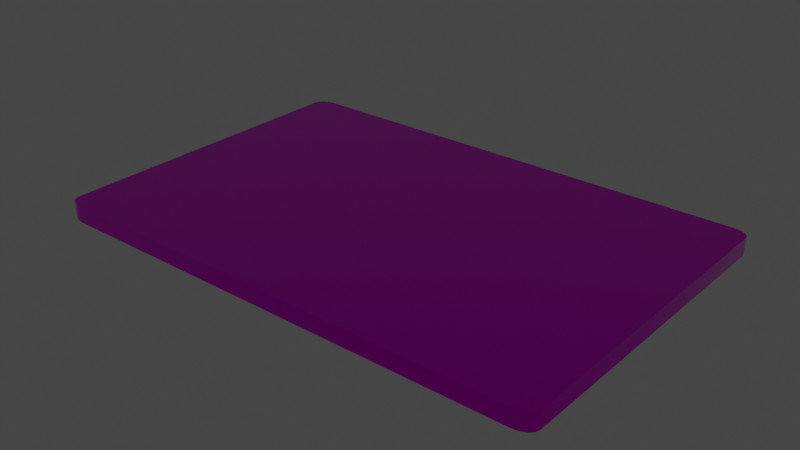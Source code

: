 # Source: Panel_v001.blend  (saved by Blender 3.3.6; exported with 4.5.12 LTS)
import bpy
from mathutils import Matrix  # noqa: F401  (used for matrix-valued properties, if any)

bpy.ops.wm.read_factory_settings(use_empty=True)
scene = bpy.context.scene
scene.name = 'Scene'

# ---- collections
col_collection = bpy.data.collections.new('Collection'); scene.collection.children.link(col_collection)

# ---- images (referenced by path relative to the original .blend; pixels are not part of the script)
import os
ASSET_DIR = os.environ.get("B2B_ASSET_DIR", "")  # directory of the original .blend (textures are referenced by path, not embedded)
HERE = os.path.dirname(os.path.abspath(__file__))  # packed textures are extracted next to this script under _unpacked/

def load_image(name, relpath, width, height, colorspace="sRGB"):
    """Load a texture the original file referenced (path relative to the .blend, or extracted next to this script)."""
    p = next((c for c in (os.path.join(HERE, relpath), os.path.join(ASSET_DIR, relpath)) if relpath and os.path.exists(c)), "")
    if p:
        img = bpy.data.images.load(p, check_existing=True)
        img.name = name
    else:  # same state as the original file: an image datablock whose file is absent (Cycles renders it pink)
        img = bpy.data.images.new(name, width, height)
        img.source = "FILE"
        img.filepath = "//" + (relpath or name)
    img.colorspace_settings.name = colorspace
    return img
img_touchmenudiffuse_png_001 = load_image('TouchMenuDiffuse.png.001', 'TouchMenuDiffuse.png', 1024, 1024, 'sRGB')
img_touchmenumrao_png_001 = load_image('TouchMenuMRAO.png.001', 'TouchMenuMRAO.png', 1024, 1024, 'Non-Color')

# ---- materials (node trees are filled in below, after node groups)
mat_material = bpy.data.materials.new('Material')
mat_material.alpha_threshold = 0.0
mat_material.line_color = (0.0, 0.0, 0.0, 1.0)

# ---- node groups
ng_gltf_material_output = bpy.data.node_groups.new('glTF Material Output', 'ShaderNodeTree')
_s = ng_gltf_material_output.interface.new_socket(name='Occlusion', in_out='INPUT', socket_type='NodeSocketFloat')
_s = ng_gltf_material_output.interface.new_socket(name='Thickness', in_out='INPUT', socket_type='NodeSocketFloat')
_s = ng_gltf_material_output.interface.new_socket(name='Specular', in_out='INPUT', socket_type='NodeSocketFloat')
_s.default_value = 1.0
_s = ng_gltf_material_output.interface.new_socket(name='Specular Color', in_out='INPUT', socket_type='NodeSocketColor')
_s.default_value = (1.0, 1.0, 1.0, 1.0)
_N = ng_gltf_material_output.nodes; _L = ng_gltf_material_output.links
n0 = _N.new('NodeGroupOutput'); n0.name = 'Group Output'; n0.location = (0, 0)
n1 = _N.new('NodeGroupInput'); n1.name = 'Group Input'; n1.location = (-200, 0)
n0.is_active_output = True

# ---- material node trees
mat_material.use_nodes = True; mat_material.node_tree.nodes.clear()
_N = mat_material.node_tree.nodes; _L = mat_material.node_tree.links
n0 = _N.new('ShaderNodeOutputMaterial'); n0.name = 'Material Output'; n0.location = (425, 300)
n1 = _N.new('ShaderNodeGroup'); n1.name = 'Group'; n1.location = (-59, -438)
n1.width = 241
n1.node_tree = ng_gltf_material_output
n1.inputs[1].default_value = 0.0
n1.inputs[2].default_value = 1.0
n1.inputs[3].default_value = (1.0, 1.0, 1.0, 1.0)
n2 = _N.new('ShaderNodeSeparateColor'); n2.name = 'Separate Color'; n2.location = (-355, 153)
n3 = _N.new('ShaderNodeBsdfPrincipled'); n3.name = 'Principled BSDF'; n3.location = (53, 349)
n3.distribution = 'GGX'
n3.subsurface_method = 'RANDOM_WALK_SKIN'
n3.inputs[3].default_value = 1.45
n3.inputs[20].default_value = 0.0
n3.inputs[27].default_value = (0.0, 0.0, 0.0, 1.0)
n3.inputs[28].default_value = 1.0
n4 = _N.new('ShaderNodeTexImage'); n4.name = 'Image Texture'; n4.location = (-570, 471)
n4.width = 459
n4.image = img_touchmenudiffuse_png_001
n5 = _N.new('ShaderNodeTexImage'); n5.name = 'Image Texture.001'; n5.location = (-755, 167)
n5.width = 342
n5.image = img_touchmenumrao_png_001
_L.new(n3.outputs[0], n0.inputs[0])
_L.new(n5.outputs[0], n2.inputs[0])
_L.new(n2.outputs[0], n1.inputs[0])
_L.new(n2.outputs[2], n3.inputs[1])
_L.new(n2.outputs[1], n3.inputs[2])
_L.new(n4.outputs[0], n3.inputs[0])
n0.is_active_output = True

# ---- world
world_world = bpy.data.worlds.new('World'); scene.world = world_world
world_world.use_nodes = True; world_world.node_tree.nodes.clear()
_N = world_world.node_tree.nodes; _L = world_world.node_tree.links
n0 = _N.new('ShaderNodeOutputWorld'); n0.name = 'World Output'; n0.location = (300, 300)
n1 = _N.new('ShaderNodeBackground'); n1.name = 'Background'; n1.location = (10, 300)
n1.inputs[0].default_value = (0.05088, 0.05088, 0.05088, 1.0)
_L.new(n1.outputs[0], n0.inputs[0])
n0.is_active_output = True
world_world.color = (0.05088, 0.05088, 0.05088)
world_world.use_sun_shadow = False
world_world.sun_shadow_jitter_overblur = 0.0

# ---- meshes
me_panel = bpy.data.meshes.new('panel')
me_panel.from_pydata([(0.15, -0.09336, -0.005), (0.14, -0.1, -0.005), (0.1492, -0.0959, -0.005), (0.1471, -0.09806, -0.005), (0.1439, -0.09949, -0.005), (0.14, -0.1, 0.005), (0.15, -0.09336, 0.005), (0.1439, -0.09949, 0.005), (0.1471, -0.09806, 0.005), (0.1492, -0.0959, 0.005), (-0.14, -0.1, -0.005), (-0.15, -0.09336, -0.005), (-0.1439, -0.09949, -0.005), (-0.1471, -0.09806, -0.005), (-0.1492, -0.0959, -0.005), (-0.15, -0.09336, 0.005), (-0.14, -0.1, 0.005), (-0.1492, -0.0959, 0.005), (-0.1471, -0.09806, 0.005), (-0.1439, -0.09949, 0.005), (0.14, 0.1, -0.005), (0.15, 0.09336, -0.005), (0.1439, 0.09949, -0.005), (0.1471, 0.09806, -0.005), (0.1492, 0.0959, -0.005), (0.15, 0.09336, 0.005), (0.14, 0.1, 0.005), (0.1492, 0.0959, 0.005), (0.1471, 0.09806, 0.005), (0.1439, 0.09949, 0.005), (-0.15, 0.09336, -0.005), (-0.14, 0.1, -0.005), (-0.1492, 0.0959, -0.005), (-0.1471, 0.09806, -0.005), (-0.1439, 0.09949, -0.005), (-0.14, 0.1, 0.005), (-0.15, 0.09336, 0.005), (-0.1439, 0.09949, 0.005), (-0.1471, 0.09806, 0.005), (-0.1492, 0.0959, 0.005)], [], [(21, 25, 6, 0), (31, 35, 26, 20), (35, 37, 38, 39, 36, 15, 17, 18, 19, 16, 5, 7, 8, 9, 6, 25, 27, 28, 29, 26), (1, 5, 16, 10), (11, 15, 36, 30), (0, 6, 9, 2), (2, 9, 8, 3), (3, 8, 7, 4), (4, 7, 5, 1), (15, 11, 14, 17), (17, 14, 13, 18), (18, 13, 12, 19), (19, 12, 10, 16), (35, 31, 34, 37), (37, 34, 33, 38), (38, 33, 32, 39), (39, 32, 30, 36), (25, 21, 24, 27), (27, 24, 23, 28), (28, 23, 22, 29), (29, 22, 20, 26), (10, 12, 13, 14, 11, 30, 32, 33, 34, 31, 20, 22, 23, 24, 21, 0, 2, 3, 4, 1)])
me_panel.polygons.foreach_set('use_smooth', [1, 1, 0, 1, 1, 1, 1, 1, 1, 1, 1, 1, 1, 1, 1, 1, 1, 1, 1, 1, 1, 0])
_k = set([(0, 2), (0, 21), (1, 4), (1, 10), (2, 3), (3, 4), (5, 7), (5, 16), (6, 9), (6, 25), (7, 8), (8, 9), (10, 12), (11, 14), (11, 30), (12, 13), (13, 14), (15, 17), (15, 36), (16, 19), (17, 18), (18, 19), (20, 22), (20, 31), (21, 24), (22, 23), (23, 24), (25, 27), (26, 29), (26, 35), (27, 28), (28, 29), (30, 32), (31, 34), (32, 33), (33, 34), (35, 37), (36, 39), (37, 38), (38, 39)])
me_panel.attributes.new('sharp_edge', 'BOOLEAN', 'EDGE').data.foreach_set('value', [ (min(e.vertices), max(e.vertices)) in _k for e in me_panel.edges])
_uv = me_panel.uv_layers.new(name='UVMap')
_uv.uv.foreach_set('vector', [0.8104, 0.2914, 0.8104, 0.3247, 0.188, 0.3247, 0.188, 0.2914, 0.03238, 0.2914, 0.03238, 0.3247, 0.966, 0.3247, 0.966, 0.2914, 0.03324, 1.0, 0.02054, 0.9983, 0.009778, 0.9935, 0.002584, 0.9863, 5.835e-05, 0.9778, 5.835e-05, 0.3552, 0.002584, 0.3467, 0.009778, 0.3396, 0.02054, 0.3348, 0.03324, 0.3331, 0.9672, 0.3331, 0.9799, 0.3348, 0.9906, 0.3396, 0.9978, 0.3467, 1.0, 0.3552, 1.0, 0.9778, 0.9978, 0.9863, 0.9906, 0.9935, 0.9799, 0.9983, 0.9672, 1.0, 0.966, 0.2914, 0.966, 0.3247, 0.03238, 0.3247, 0.03238, 0.2914, 0.188, 0.2914, 0.188, 0.3247, 0.8104, 0.3247, 0.8104, 0.2914, 0.188, 0.2914, 0.188, 0.3247, 0.1795, 0.3247, 0.1795, 0.2914, 0.9967, 0.2914, 0.9967, 0.3247, 0.9895, 0.3247, 0.9895, 0.2914, 0.9895, 0.2914, 0.9895, 0.3247, 0.9787, 0.3247, 0.9787, 0.2914, 0.9787, 0.2914, 0.9787, 0.3247, 0.966, 0.3247, 0.966, 0.2914, 0.188, 0.3247, 0.188, 0.2914, 0.1795, 0.2914, 0.1795, 0.3247, 0.001733, 0.3247, 0.001733, 0.2914, 0.008925, 0.2914, 0.008925, 0.3247, 0.008925, 0.3247, 0.008925, 0.2914, 0.01969, 0.2914, 0.01969, 0.3247, 0.01969, 0.3247, 0.01969, 0.2914, 0.03238, 0.2914, 0.03238, 0.3247, 0.03238, 0.3247, 0.03238, 0.2914, 0.01969, 0.2914, 0.01969, 0.3247, 0.01969, 0.3247, 0.01969, 0.2914, 0.008925, 0.2914, 0.008925, 0.3247, 0.008925, 0.3247, 0.008925, 0.2914, 0.001733, 0.2914, 0.001733, 0.3247, 0.8189, 0.3247, 0.8189, 0.2914, 0.8104, 0.2914, 0.8104, 0.3247, 0.8104, 0.3247, 0.8104, 0.2914, 0.8189, 0.2914, 0.8189, 0.3247, 0.9967, 0.3247, 0.9967, 0.2914, 0.9895, 0.2914, 0.9895, 0.3247, 0.9895, 0.3247, 0.9895, 0.2914, 0.9787, 0.2914, 0.9787, 0.3247, 0.9787, 0.3247, 0.9787, 0.2914, 0.966, 0.2914, 0.966, 0.3247, 0.02184, 0.284, 0.01653, 0.2833, 0.01203, 0.2813, 0.009027, 0.2783, 0.007971, 0.2748, 0.007971, 0.01452, 0.009027, 0.01098, 0.01203, 0.00798, 0.01653, 0.005975, 0.02184, 0.005271, 0.4123, 0.005271, 0.4176, 0.005975, 0.4221, 0.00798, 0.4251, 0.01098, 0.4261, 0.01452, 0.4261, 0.2748, 0.4251, 0.2783, 0.4221, 0.2813, 0.4176, 0.2833, 0.4123, 0.284])
me_panel.materials.append(mat_material)
me_panel.use_remesh_fix_poles = True
me_panel.use_remesh_preserve_attributes = False
me_panel.update()

# ---- objects
ob_panel = bpy.data.objects.new('panel', me_panel)
ob_simple_button_001 = bpy.data.objects.new('Simple Button.001', None)
ob_horizontal_slider_001 = bpy.data.objects.new('Horizontal Slider.001', None)
ob_vertical_slider_001 = bpy.data.objects.new('Vertical Slider.001', None)
ob_button_ref_pic = bpy.data.objects.new('Button Ref Pic', None)
ob_hslider_ref_pic_001 = bpy.data.objects.new('hSlider Ref Pic.001', None)
ob_vslider_ref_pic = bpy.data.objects.new('vSlider Ref Pic', None)
ob_vertical_slider_002 = bpy.data.objects.new('Vertical Slider.002', None)
ob_vslider_ref_pic_002 = bpy.data.objects.new('vSlider Ref Pic.002', None)
ob_horizontal_slider_002 = bpy.data.objects.new('Horizontal Slider.002', None)
ob_hslider_ref_pic_002 = bpy.data.objects.new('hSlider Ref Pic.002', None)
ob_simple_button_002 = bpy.data.objects.new('Simple Button.002', None)
ob_button_ref_pic_001 = bpy.data.objects.new('Button Ref Pic.001', None)
ob_simple_button_003 = bpy.data.objects.new('Simple Button.003', None)
ob_button_ref_pic_002 = bpy.data.objects.new('Button Ref Pic.002', None)
ob_simple_button_004 = bpy.data.objects.new('Simple Button.004', None)
ob_button_ref_pic_003 = bpy.data.objects.new('Button Ref Pic.003', None)
ob_tab_001 = bpy.data.objects.new('Tab.001', None)
ob_tab_ref_pic_001 = bpy.data.objects.new('Tab Ref Pic.001', None)

# ---- transforms, parenting, visibility, modifiers, constraints
ob_panel.location = (0.0, 0.0, 0.0)
ob_simple_button_001.parent = ob_panel
ob_simple_button_001.location = (-0.1065, 0.05859, 0.005)
ob_simple_button_001.empty_display_size = 0.03
ob_horizontal_slider_001.parent = ob_panel
ob_horizontal_slider_001.location = (0.09132, 0.06353, 0.005)
ob_horizontal_slider_001.empty_display_size = 0.03
ob_vertical_slider_001.parent = ob_panel
ob_vertical_slider_001.location = (0.07041, -0.03019, 0.005)
ob_vertical_slider_001.empty_display_size = 0.03
ob_button_ref_pic.parent = ob_simple_button_001
ob_button_ref_pic.matrix_parent_inverse = Matrix(((1.0, -0.0, 0.0, 0.1065), (-0.0, 1.0, -0.0, -0.05859), (0.0, 0.0, 1.0, -0.005), (-0.0, 0.0, -0.0, 1.0)))
ob_button_ref_pic.location = (-0.1065, 0.05859, 0.005)
ob_button_ref_pic.scale = (0.02153, 0.02153, 0.02153)
ob_button_ref_pic.empty_display_type = 'IMAGE'
ob_button_ref_pic.hide_render = True
ob_button_ref_pic.show_in_front = True
ob_hslider_ref_pic_001.parent = ob_horizontal_slider_001
ob_hslider_ref_pic_001.matrix_parent_inverse = Matrix(((1.0, -0.0, 0.0, -0.09132), (-0.0, 1.0, -0.0, -0.05859), (0.0, -0.0, 1.0, -0.005), (-0.0, 0.0, -0.0, 1.0)))
ob_hslider_ref_pic_001.location = (0.09132, 0.05859, 0.005)
ob_hslider_ref_pic_001.scale = (0.07, 0.07, 0.07)
ob_hslider_ref_pic_001.empty_display_type = 'IMAGE'
ob_hslider_ref_pic_001.hide_render = True
ob_hslider_ref_pic_001.show_in_front = True
ob_vslider_ref_pic.parent = ob_vertical_slider_001
ob_vslider_ref_pic.matrix_parent_inverse = Matrix(((1.0, -0.0, 0.0, -0.09132), (-0.0, 1.0, -0.0, -0.009739), (0.0, -0.0, 1.0, -0.005), (-0.0, 0.0, -0.0, 1.0)))
ob_vslider_ref_pic.location = (0.09132, 0.009739, 0.005)
ob_vslider_ref_pic.scale = (0.07, 0.07, 0.07)
ob_vslider_ref_pic.empty_display_type = 'IMAGE'
ob_vslider_ref_pic.hide_render = True
ob_vslider_ref_pic.show_in_front = True
ob_vertical_slider_002.parent = ob_panel
ob_vertical_slider_002.location = (0.11, -0.03019, 0.005)
ob_vertical_slider_002.empty_display_size = 0.03
ob_vslider_ref_pic_002.parent = ob_vertical_slider_002
ob_vslider_ref_pic_002.matrix_parent_inverse = Matrix(((1.0, -0.0, 0.0, -0.09132), (-0.0, 1.0, -0.0, -0.009739), (0.0, -0.0, 1.0, -0.005), (-0.0, 0.0, -0.0, 1.0)))
ob_vslider_ref_pic_002.location = (0.09132, 0.009739, 0.005)
ob_vslider_ref_pic_002.scale = (0.07, 0.07, 0.07)
ob_vslider_ref_pic_002.empty_display_type = 'IMAGE'
ob_vslider_ref_pic_002.hide_render = True
ob_vslider_ref_pic_002.show_in_front = True
ob_horizontal_slider_002.parent = ob_panel
ob_horizontal_slider_002.location = (0.09132, 0.03235, 0.005)
ob_horizontal_slider_002.empty_display_size = 0.03
ob_hslider_ref_pic_002.parent = ob_horizontal_slider_002
ob_hslider_ref_pic_002.matrix_parent_inverse = Matrix(((1.0, -0.0, 0.0, -0.09132), (-0.0, 1.0, -0.0, -0.05859), (0.0, -0.0, 1.0, -0.005), (-0.0, 0.0, -0.0, 1.0)))
ob_hslider_ref_pic_002.location = (0.09132, 0.05859, 0.005)
ob_hslider_ref_pic_002.scale = (0.07, 0.07, 0.07)
ob_hslider_ref_pic_002.empty_display_type = 'IMAGE'
ob_hslider_ref_pic_002.hide_render = True
ob_hslider_ref_pic_002.show_in_front = True
ob_simple_button_002.parent = ob_panel
ob_simple_button_002.location = (-0.06539, 0.05859, 0.005)
ob_simple_button_002.empty_display_size = 0.03
ob_button_ref_pic_001.parent = ob_simple_button_002
ob_button_ref_pic_001.matrix_parent_inverse = Matrix(((1.0, -0.0, 0.0, 0.1065), (-0.0, 1.0, -0.0, -0.05859), (0.0, 0.0, 1.0, -0.005), (-0.0, 0.0, -0.0, 1.0)))
ob_button_ref_pic_001.location = (-0.1065, 0.05859, 0.005)
ob_button_ref_pic_001.scale = (0.02153, 0.02153, 0.02153)
ob_button_ref_pic_001.empty_display_type = 'IMAGE'
ob_button_ref_pic_001.hide_render = True
ob_button_ref_pic_001.show_in_front = True
ob_simple_button_003.parent = ob_panel
ob_simple_button_003.location = (-0.02432, 0.05859, 0.005)
ob_simple_button_003.empty_display_size = 0.03
ob_button_ref_pic_002.parent = ob_simple_button_003
ob_button_ref_pic_002.matrix_parent_inverse = Matrix(((1.0, -0.0, 0.0, 0.1065), (-0.0, 1.0, -0.0, -0.05859), (0.0, 0.0, 1.0, -0.005), (-0.0, 0.0, -0.0, 1.0)))
ob_button_ref_pic_002.location = (-0.1065, 0.05859, 0.005)
ob_button_ref_pic_002.scale = (0.02153, 0.02153, 0.02153)
ob_button_ref_pic_002.empty_display_type = 'IMAGE'
ob_button_ref_pic_002.hide_render = True
ob_button_ref_pic_002.show_in_front = True
ob_simple_button_004.parent = ob_panel
ob_simple_button_004.location = (0.0162, 0.05859, 0.005)
ob_simple_button_004.empty_display_size = 0.03
ob_button_ref_pic_003.parent = ob_simple_button_004
ob_button_ref_pic_003.matrix_parent_inverse = Matrix(((1.0, -0.0, 0.0, 0.1065), (-0.0, 1.0, -0.0, -0.05859), (0.0, 0.0, 1.0, -0.005), (-0.0, 0.0, -0.0, 1.0)))
ob_button_ref_pic_003.location = (-0.1065, 0.05859, 0.005)
ob_button_ref_pic_003.scale = (0.02153, 0.02153, 0.02153)
ob_button_ref_pic_003.empty_display_type = 'IMAGE'
ob_button_ref_pic_003.hide_render = True
ob_button_ref_pic_003.show_in_front = True
ob_tab_001.parent = ob_panel
ob_tab_001.location = (0.0, -0.08729, 0.005)
ob_tab_001.empty_display_size = 0.03
ob_tab_ref_pic_001.parent = ob_tab_001
ob_tab_ref_pic_001.matrix_parent_inverse = Matrix(((1.0, -0.0, 0.0, 0.1065), (-0.0, 1.0, -0.0, -0.05859), (0.0, 0.0, 1.0, -0.005), (-0.0, 0.0, -0.0, 1.0)))
ob_tab_ref_pic_001.location = (-0.1065, 0.05859, 0.005)
ob_tab_ref_pic_001.scale = (0.02153, 0.02153, 0.02153)
ob_tab_ref_pic_001.empty_display_type = 'IMAGE'
ob_tab_ref_pic_001.hide_render = True
ob_tab_ref_pic_001.show_in_front = True

# ---- collection membership
col_collection.objects.link(ob_panel)
col_collection.objects.link(ob_simple_button_001)
col_collection.objects.link(ob_horizontal_slider_001)
col_collection.objects.link(ob_vertical_slider_001)
col_collection.objects.link(ob_button_ref_pic)
col_collection.objects.link(ob_hslider_ref_pic_001)
col_collection.objects.link(ob_vslider_ref_pic)
col_collection.objects.link(ob_vertical_slider_002)
col_collection.objects.link(ob_vslider_ref_pic_002)
col_collection.objects.link(ob_horizontal_slider_002)
col_collection.objects.link(ob_hslider_ref_pic_002)
col_collection.objects.link(ob_simple_button_002)
col_collection.objects.link(ob_button_ref_pic_001)
col_collection.objects.link(ob_simple_button_003)
col_collection.objects.link(ob_button_ref_pic_002)
col_collection.objects.link(ob_simple_button_004)
col_collection.objects.link(ob_button_ref_pic_003)
col_collection.objects.link(ob_tab_001)
col_collection.objects.link(ob_tab_ref_pic_001)

# ---- scene / render settings (as saved in the file)
scene.frame_start = 1; scene.frame_end = 250; scene.frame_set(11)
scene.render.engine = 'CYCLES'
scene.cycles.sampling_pattern = 'TABULATED_SOBOL'
scene.cycles.use_light_tree = False
scene.view_settings.view_transform = 'Filmic'
bpy.context.view_layer.update()

# ---- added for rendering (the .blend has no active camera and no usable light): camera, sun
cam_auto = bpy.data.cameras.new('AutoCamera')
cam_auto.lens = 50.0
cam_auto.sensor_width = 36.0
cam_auto.clip_end = 1000.0
ob_auto_camera = bpy.data.objects.new('AutoCamera', cam_auto)
scene.collection.objects.link(ob_auto_camera)
ob_auto_camera.location = (0.333723, -0.400467, 0.266978)
ob_auto_camera.rotation_euler = (1.09748, -7.21219e-08, 0.694738)
scene.camera = ob_auto_camera
light_auto_sun = bpy.data.lights.new('AutoSun', 'SUN')
light_auto_sun.energy = 3.0
light_auto_sun.angle = 0.0523599
ob_auto_sun = bpy.data.objects.new('AutoSun', light_auto_sun)
scene.collection.objects.link(ob_auto_sun)
ob_auto_sun.rotation_euler = (0.872665, 0.174533, 0.523599)
bpy.context.view_layer.update()
